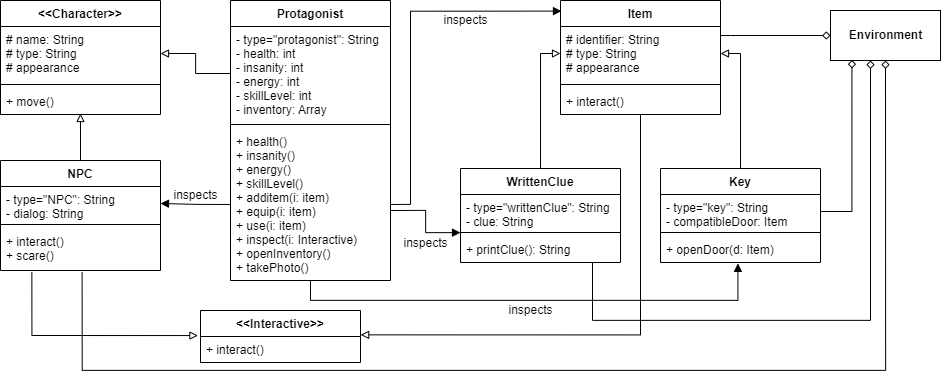

The diagram above was exported from draw.io. Its source (the exported page's mxGraphModel, read from the mxfile embedded in the PNG):
<mxGraphModel dx="2726" dy="1377" grid="1" gridSize="10" guides="1" tooltips="1" connect="1" arrows="1" fold="1" page="1" pageScale="1" pageWidth="1100" pageHeight="850" background="none" math="0" shadow="0">
  <root>
    <mxCell id="0" />
    <mxCell id="1" parent="0" />
    <mxCell id="BMWKwOATitinXjZ6nHOP-1" value="&lt;&lt;Character&gt;&gt;" style="swimlane;fontStyle=1;align=center;verticalAlign=top;childLayout=stackLayout;horizontal=1;startSize=26;horizontalStack=0;resizeParent=1;resizeParentMax=0;resizeLast=0;collapsible=1;marginBottom=0;" vertex="1" parent="1">
      <mxGeometry x="20" y="20" width="160" height="114" as="geometry" />
    </mxCell>
    <mxCell id="BMWKwOATitinXjZ6nHOP-2" value="# name: String&#10;# type: String&#10;# appearance" style="text;strokeColor=none;fillColor=none;align=left;verticalAlign=top;spacingLeft=4;spacingRight=4;overflow=hidden;rotatable=0;points=[[0,0.5],[1,0.5]];portConstraint=eastwest;" vertex="1" parent="BMWKwOATitinXjZ6nHOP-1">
      <mxGeometry y="26" width="160" height="54" as="geometry" />
    </mxCell>
    <mxCell id="BMWKwOATitinXjZ6nHOP-3" value="" style="line;strokeWidth=1;fillColor=none;align=left;verticalAlign=middle;spacingTop=-1;spacingLeft=3;spacingRight=3;rotatable=0;labelPosition=right;points=[];portConstraint=eastwest;strokeColor=inherit;" vertex="1" parent="BMWKwOATitinXjZ6nHOP-1">
      <mxGeometry y="80" width="160" height="8" as="geometry" />
    </mxCell>
    <mxCell id="BMWKwOATitinXjZ6nHOP-4" value="+ move()" style="text;strokeColor=none;fillColor=none;align=left;verticalAlign=top;spacingLeft=4;spacingRight=4;overflow=hidden;rotatable=0;points=[[0,0.5],[1,0.5]];portConstraint=eastwest;" vertex="1" parent="BMWKwOATitinXjZ6nHOP-1">
      <mxGeometry y="88" width="160" height="26" as="geometry" />
    </mxCell>
    <mxCell id="BMWKwOATitinXjZ6nHOP-34" style="edgeStyle=orthogonalEdgeStyle;rounded=0;orthogonalLoop=1;jettySize=auto;html=1;exitX=0.5;exitY=0;exitDx=0;exitDy=0;entryX=0.5;entryY=0.962;entryDx=0;entryDy=0;entryPerimeter=0;endArrow=block;endFill=0;" edge="1" parent="1" source="BMWKwOATitinXjZ6nHOP-5" target="BMWKwOATitinXjZ6nHOP-4">
      <mxGeometry relative="1" as="geometry" />
    </mxCell>
    <mxCell id="BMWKwOATitinXjZ6nHOP-5" value="NPC" style="swimlane;fontStyle=1;align=center;verticalAlign=top;childLayout=stackLayout;horizontal=1;startSize=26;horizontalStack=0;resizeParent=1;resizeParentMax=0;resizeLast=0;collapsible=1;marginBottom=0;" vertex="1" parent="1">
      <mxGeometry x="20" y="180" width="160" height="110" as="geometry" />
    </mxCell>
    <mxCell id="BMWKwOATitinXjZ6nHOP-6" value="- type=&quot;NPC&quot;: String&#10;- dialog: String" style="text;strokeColor=none;fillColor=none;align=left;verticalAlign=top;spacingLeft=4;spacingRight=4;overflow=hidden;rotatable=0;points=[[0,0.5],[1,0.5]];portConstraint=eastwest;" vertex="1" parent="BMWKwOATitinXjZ6nHOP-5">
      <mxGeometry y="26" width="160" height="34" as="geometry" />
    </mxCell>
    <mxCell id="BMWKwOATitinXjZ6nHOP-7" value="" style="line;strokeWidth=1;fillColor=none;align=left;verticalAlign=middle;spacingTop=-1;spacingLeft=3;spacingRight=3;rotatable=0;labelPosition=right;points=[];portConstraint=eastwest;strokeColor=inherit;" vertex="1" parent="BMWKwOATitinXjZ6nHOP-5">
      <mxGeometry y="60" width="160" height="8" as="geometry" />
    </mxCell>
    <mxCell id="BMWKwOATitinXjZ6nHOP-8" value="+ interact()&#10;+ scare()" style="text;strokeColor=none;fillColor=none;align=left;verticalAlign=top;spacingLeft=4;spacingRight=4;overflow=hidden;rotatable=0;points=[[0,0.5],[1,0.5]];portConstraint=eastwest;" vertex="1" parent="BMWKwOATitinXjZ6nHOP-5">
      <mxGeometry y="68" width="160" height="42" as="geometry" />
    </mxCell>
    <mxCell id="BMWKwOATitinXjZ6nHOP-54" style="edgeStyle=orthogonalEdgeStyle;rounded=0;orthogonalLoop=1;jettySize=auto;html=1;exitX=1;exitY=0.75;exitDx=0;exitDy=0;endArrow=block;endFill=1;" edge="1" parent="1" source="BMWKwOATitinXjZ6nHOP-9" target="BMWKwOATitinXjZ6nHOP-28">
      <mxGeometry relative="1" as="geometry" />
    </mxCell>
    <mxCell id="BMWKwOATitinXjZ6nHOP-56" style="edgeStyle=orthogonalEdgeStyle;rounded=0;orthogonalLoop=1;jettySize=auto;html=1;entryX=0.484;entryY=1.033;entryDx=0;entryDy=0;entryPerimeter=0;endArrow=block;endFill=1;exitX=0.5;exitY=1;exitDx=0;exitDy=0;exitPerimeter=0;" edge="1" parent="1" source="BMWKwOATitinXjZ6nHOP-12" target="BMWKwOATitinXjZ6nHOP-33">
      <mxGeometry relative="1" as="geometry">
        <mxPoint x="330" y="30" as="sourcePoint" />
      </mxGeometry>
    </mxCell>
    <mxCell id="BMWKwOATitinXjZ6nHOP-9" value="Protagonist" style="swimlane;fontStyle=1;align=center;verticalAlign=top;childLayout=stackLayout;horizontal=1;startSize=26;horizontalStack=0;resizeParent=1;resizeParentMax=0;resizeLast=0;collapsible=1;marginBottom=0;" vertex="1" parent="1">
      <mxGeometry x="250" y="20" width="160" height="280" as="geometry" />
    </mxCell>
    <mxCell id="BMWKwOATitinXjZ6nHOP-10" value="- type=&quot;protagonist&quot;: String&#10;- health: int&#10;- insanity: int&#10;- energy: int&#10;- skillLevel: int&#10;- inventory: Array" style="text;strokeColor=none;fillColor=none;align=left;verticalAlign=top;spacingLeft=4;spacingRight=4;overflow=hidden;rotatable=0;points=[[0,0.5],[1,0.5]];portConstraint=eastwest;" vertex="1" parent="BMWKwOATitinXjZ6nHOP-9">
      <mxGeometry y="26" width="160" height="94" as="geometry" />
    </mxCell>
    <mxCell id="BMWKwOATitinXjZ6nHOP-11" value="" style="line;strokeWidth=1;fillColor=none;align=left;verticalAlign=middle;spacingTop=-1;spacingLeft=3;spacingRight=3;rotatable=0;labelPosition=right;points=[];portConstraint=eastwest;strokeColor=inherit;" vertex="1" parent="BMWKwOATitinXjZ6nHOP-9">
      <mxGeometry y="120" width="160" height="8" as="geometry" />
    </mxCell>
    <mxCell id="BMWKwOATitinXjZ6nHOP-12" value="+ health()&#10;+ insanity()&#10;+ energy()&#10;+ skillLevel()&#10;+ additem(i: item)&#10;+ equip(i: item)&#10;+ use(i: item)&#10;+ inspect(i: Interactive)&#10;+ openInventory()&#10;+ takePhoto()" style="text;strokeColor=none;fillColor=none;align=left;verticalAlign=top;spacingLeft=4;spacingRight=4;overflow=hidden;rotatable=0;points=[[0,0.5],[1,0.5]];portConstraint=eastwest;" vertex="1" parent="BMWKwOATitinXjZ6nHOP-9">
      <mxGeometry y="128" width="160" height="152" as="geometry" />
    </mxCell>
    <mxCell id="BMWKwOATitinXjZ6nHOP-18" value="&lt;&lt;Interactive&gt;&gt;" style="swimlane;fontStyle=1;align=center;verticalAlign=top;childLayout=stackLayout;horizontal=1;startSize=26;horizontalStack=0;resizeParent=1;resizeParentMax=0;resizeLast=0;collapsible=1;marginBottom=0;" vertex="1" parent="1">
      <mxGeometry x="220" y="330" width="160" height="52" as="geometry" />
    </mxCell>
    <mxCell id="BMWKwOATitinXjZ6nHOP-19" value="+ interact()" style="text;strokeColor=none;fillColor=none;align=left;verticalAlign=top;spacingLeft=4;spacingRight=4;overflow=hidden;rotatable=0;points=[[0,0.5],[1,0.5]];portConstraint=eastwest;" vertex="1" parent="BMWKwOATitinXjZ6nHOP-18">
      <mxGeometry y="26" width="160" height="26" as="geometry" />
    </mxCell>
    <mxCell id="BMWKwOATitinXjZ6nHOP-43" style="edgeStyle=orthogonalEdgeStyle;rounded=0;orthogonalLoop=1;jettySize=auto;html=1;exitX=0.5;exitY=1;exitDx=0;exitDy=0;entryX=1.001;entryY=-0.063;entryDx=0;entryDy=0;endArrow=block;endFill=0;entryPerimeter=0;" edge="1" parent="1" source="BMWKwOATitinXjZ6nHOP-22" target="BMWKwOATitinXjZ6nHOP-19">
      <mxGeometry relative="1" as="geometry" />
    </mxCell>
    <mxCell id="BMWKwOATitinXjZ6nHOP-59" style="edgeStyle=orthogonalEdgeStyle;rounded=0;orthogonalLoop=1;jettySize=auto;html=1;exitX=1;exitY=0.167;exitDx=0;exitDy=0;entryX=0;entryY=0.5;entryDx=0;entryDy=0;endArrow=diamond;endFill=0;exitPerimeter=0;" edge="1" parent="1" source="BMWKwOATitinXjZ6nHOP-23" target="BMWKwOATitinXjZ6nHOP-58">
      <mxGeometry relative="1" as="geometry">
        <Array as="points">
          <mxPoint x="750" y="55" />
          <mxPoint x="750" y="55" />
        </Array>
      </mxGeometry>
    </mxCell>
    <mxCell id="BMWKwOATitinXjZ6nHOP-22" value="Item" style="swimlane;fontStyle=1;align=center;verticalAlign=top;childLayout=stackLayout;horizontal=1;startSize=26;horizontalStack=0;resizeParent=1;resizeParentMax=0;resizeLast=0;collapsible=1;marginBottom=0;" vertex="1" parent="1">
      <mxGeometry x="580" y="20" width="160" height="114" as="geometry" />
    </mxCell>
    <mxCell id="BMWKwOATitinXjZ6nHOP-23" value="# identifier: String&#10;# type: String&#10;# appearance" style="text;strokeColor=none;fillColor=none;align=left;verticalAlign=top;spacingLeft=4;spacingRight=4;overflow=hidden;rotatable=0;points=[[0,0.5],[1,0.5]];portConstraint=eastwest;" vertex="1" parent="BMWKwOATitinXjZ6nHOP-22">
      <mxGeometry y="26" width="160" height="54" as="geometry" />
    </mxCell>
    <mxCell id="BMWKwOATitinXjZ6nHOP-24" value="" style="line;strokeWidth=1;fillColor=none;align=left;verticalAlign=middle;spacingTop=-1;spacingLeft=3;spacingRight=3;rotatable=0;labelPosition=right;points=[];portConstraint=eastwest;strokeColor=inherit;" vertex="1" parent="BMWKwOATitinXjZ6nHOP-22">
      <mxGeometry y="80" width="160" height="8" as="geometry" />
    </mxCell>
    <mxCell id="BMWKwOATitinXjZ6nHOP-25" value="+ interact()" style="text;strokeColor=none;fillColor=none;align=left;verticalAlign=top;spacingLeft=4;spacingRight=4;overflow=hidden;rotatable=0;points=[[0,0.5],[1,0.5]];portConstraint=eastwest;" vertex="1" parent="BMWKwOATitinXjZ6nHOP-22">
      <mxGeometry y="88" width="160" height="26" as="geometry" />
    </mxCell>
    <mxCell id="BMWKwOATitinXjZ6nHOP-37" style="edgeStyle=orthogonalEdgeStyle;rounded=0;orthogonalLoop=1;jettySize=auto;html=1;exitX=0.5;exitY=0;exitDx=0;exitDy=0;entryX=0;entryY=0.5;entryDx=0;entryDy=0;endArrow=block;endFill=0;" edge="1" parent="1" source="BMWKwOATitinXjZ6nHOP-26" target="BMWKwOATitinXjZ6nHOP-23">
      <mxGeometry relative="1" as="geometry" />
    </mxCell>
    <mxCell id="BMWKwOATitinXjZ6nHOP-26" value="WrittenClue" style="swimlane;fontStyle=1;align=center;verticalAlign=top;childLayout=stackLayout;horizontal=1;startSize=26;horizontalStack=0;resizeParent=1;resizeParentMax=0;resizeLast=0;collapsible=1;marginBottom=0;" vertex="1" parent="1">
      <mxGeometry x="480" y="188" width="160" height="94" as="geometry" />
    </mxCell>
    <mxCell id="BMWKwOATitinXjZ6nHOP-27" value="- type=&quot;writtenClue&quot;: String&#10;- clue: String" style="text;strokeColor=none;fillColor=none;align=left;verticalAlign=top;spacingLeft=4;spacingRight=4;overflow=hidden;rotatable=0;points=[[0,0.5],[1,0.5]];portConstraint=eastwest;" vertex="1" parent="BMWKwOATitinXjZ6nHOP-26">
      <mxGeometry y="26" width="160" height="34" as="geometry" />
    </mxCell>
    <mxCell id="BMWKwOATitinXjZ6nHOP-28" value="" style="line;strokeWidth=1;fillColor=none;align=left;verticalAlign=middle;spacingTop=-1;spacingLeft=3;spacingRight=3;rotatable=0;labelPosition=right;points=[];portConstraint=eastwest;strokeColor=inherit;" vertex="1" parent="BMWKwOATitinXjZ6nHOP-26">
      <mxGeometry y="60" width="160" height="8" as="geometry" />
    </mxCell>
    <mxCell id="BMWKwOATitinXjZ6nHOP-29" value="+ printClue(): String " style="text;strokeColor=none;fillColor=none;align=left;verticalAlign=top;spacingLeft=4;spacingRight=4;overflow=hidden;rotatable=0;points=[[0,0.5],[1,0.5]];portConstraint=eastwest;" vertex="1" parent="BMWKwOATitinXjZ6nHOP-26">
      <mxGeometry y="68" width="160" height="26" as="geometry" />
    </mxCell>
    <mxCell id="BMWKwOATitinXjZ6nHOP-38" style="edgeStyle=orthogonalEdgeStyle;rounded=0;orthogonalLoop=1;jettySize=auto;html=1;exitX=0.5;exitY=0;exitDx=0;exitDy=0;entryX=1;entryY=0.5;entryDx=0;entryDy=0;endArrow=block;endFill=0;" edge="1" parent="1" source="BMWKwOATitinXjZ6nHOP-30" target="BMWKwOATitinXjZ6nHOP-23">
      <mxGeometry relative="1" as="geometry" />
    </mxCell>
    <mxCell id="BMWKwOATitinXjZ6nHOP-30" value="Key" style="swimlane;fontStyle=1;align=center;verticalAlign=top;childLayout=stackLayout;horizontal=1;startSize=26;horizontalStack=0;resizeParent=1;resizeParentMax=0;resizeLast=0;collapsible=1;marginBottom=0;" vertex="1" parent="1">
      <mxGeometry x="680" y="188" width="160" height="94" as="geometry" />
    </mxCell>
    <mxCell id="BMWKwOATitinXjZ6nHOP-31" value="- type=&quot;key&quot;: String&#10;- compatibleDoor: Item" style="text;strokeColor=none;fillColor=none;align=left;verticalAlign=top;spacingLeft=4;spacingRight=4;overflow=hidden;rotatable=0;points=[[0,0.5],[1,0.5]];portConstraint=eastwest;" vertex="1" parent="BMWKwOATitinXjZ6nHOP-30">
      <mxGeometry y="26" width="160" height="34" as="geometry" />
    </mxCell>
    <mxCell id="BMWKwOATitinXjZ6nHOP-32" value="" style="line;strokeWidth=1;fillColor=none;align=left;verticalAlign=middle;spacingTop=-1;spacingLeft=3;spacingRight=3;rotatable=0;labelPosition=right;points=[];portConstraint=eastwest;strokeColor=inherit;" vertex="1" parent="BMWKwOATitinXjZ6nHOP-30">
      <mxGeometry y="60" width="160" height="8" as="geometry" />
    </mxCell>
    <mxCell id="BMWKwOATitinXjZ6nHOP-33" value="+ openDoor(d: Item)" style="text;strokeColor=none;fillColor=none;align=left;verticalAlign=top;spacingLeft=4;spacingRight=4;overflow=hidden;rotatable=0;points=[[0,0.5],[1,0.5]];portConstraint=eastwest;" vertex="1" parent="BMWKwOATitinXjZ6nHOP-30">
      <mxGeometry y="68" width="160" height="26" as="geometry" />
    </mxCell>
    <mxCell id="BMWKwOATitinXjZ6nHOP-36" style="edgeStyle=orthogonalEdgeStyle;rounded=0;orthogonalLoop=1;jettySize=auto;html=1;exitX=0;exitY=0.5;exitDx=0;exitDy=0;entryX=1;entryY=0.5;entryDx=0;entryDy=0;endArrow=block;endFill=0;" edge="1" parent="1" source="BMWKwOATitinXjZ6nHOP-10" target="BMWKwOATitinXjZ6nHOP-2">
      <mxGeometry relative="1" as="geometry" />
    </mxCell>
    <mxCell id="BMWKwOATitinXjZ6nHOP-39" style="edgeStyle=orthogonalEdgeStyle;rounded=0;orthogonalLoop=1;jettySize=auto;html=1;exitX=0.196;exitY=1.043;exitDx=0;exitDy=0;endArrow=block;endFill=0;exitPerimeter=0;entryX=-0.016;entryY=-0.036;entryDx=0;entryDy=0;entryPerimeter=0;" edge="1" parent="1" source="BMWKwOATitinXjZ6nHOP-8" target="BMWKwOATitinXjZ6nHOP-19">
      <mxGeometry relative="1" as="geometry">
        <mxPoint x="360" y="350" as="targetPoint" />
        <Array as="points">
          <mxPoint x="51" y="355" />
        </Array>
      </mxGeometry>
    </mxCell>
    <mxCell id="BMWKwOATitinXjZ6nHOP-50" style="edgeStyle=orthogonalEdgeStyle;rounded=0;orthogonalLoop=1;jettySize=auto;html=1;exitX=0;exitY=0.5;exitDx=0;exitDy=0;entryX=1;entryY=0.5;entryDx=0;entryDy=0;endArrow=block;endFill=1;" edge="1" parent="1" source="BMWKwOATitinXjZ6nHOP-12" target="BMWKwOATitinXjZ6nHOP-6">
      <mxGeometry relative="1" as="geometry" />
    </mxCell>
    <mxCell id="BMWKwOATitinXjZ6nHOP-51" value="inspects" style="text;html=1;align=center;verticalAlign=middle;resizable=0;points=[];autosize=1;strokeColor=none;fillColor=none;" vertex="1" parent="1">
      <mxGeometry x="180" y="200" width="70" height="30" as="geometry" />
    </mxCell>
    <mxCell id="BMWKwOATitinXjZ6nHOP-52" style="edgeStyle=orthogonalEdgeStyle;rounded=0;orthogonalLoop=1;jettySize=auto;html=1;exitX=1;exitY=0.5;exitDx=0;exitDy=0;entryX=0.006;entryY=0.093;entryDx=0;entryDy=0;entryPerimeter=0;endArrow=block;endFill=1;" edge="1" parent="1" source="BMWKwOATitinXjZ6nHOP-12" target="BMWKwOATitinXjZ6nHOP-22">
      <mxGeometry relative="1" as="geometry">
        <Array as="points">
          <mxPoint x="430" y="224" />
          <mxPoint x="430" y="31" />
        </Array>
      </mxGeometry>
    </mxCell>
    <mxCell id="BMWKwOATitinXjZ6nHOP-53" value="inspects" style="text;html=1;align=center;verticalAlign=middle;resizable=0;points=[];autosize=1;strokeColor=none;fillColor=none;" vertex="1" parent="1">
      <mxGeometry x="450" y="25" width="70" height="30" as="geometry" />
    </mxCell>
    <mxCell id="BMWKwOATitinXjZ6nHOP-55" value="inspects" style="text;html=1;align=center;verticalAlign=middle;resizable=0;points=[];autosize=1;strokeColor=none;fillColor=none;" vertex="1" parent="1">
      <mxGeometry x="410" y="248" width="70" height="30" as="geometry" />
    </mxCell>
    <mxCell id="BMWKwOATitinXjZ6nHOP-57" value="inspects" style="text;html=1;align=center;verticalAlign=middle;resizable=0;points=[];autosize=1;strokeColor=none;fillColor=none;" vertex="1" parent="1">
      <mxGeometry x="515" y="315" width="70" height="30" as="geometry" />
    </mxCell>
    <mxCell id="BMWKwOATitinXjZ6nHOP-58" value="&lt;b&gt;Environment&lt;/b&gt;" style="html=1;" vertex="1" parent="1">
      <mxGeometry x="850" y="30" width="110" height="50" as="geometry" />
    </mxCell>
    <mxCell id="BMWKwOATitinXjZ6nHOP-60" style="edgeStyle=orthogonalEdgeStyle;rounded=0;orthogonalLoop=1;jettySize=auto;html=1;exitX=1;exitY=0.5;exitDx=0;exitDy=0;entryX=0.195;entryY=0.99;entryDx=0;entryDy=0;endArrow=diamond;endFill=0;entryPerimeter=0;" edge="1" parent="1" source="BMWKwOATitinXjZ6nHOP-31" target="BMWKwOATitinXjZ6nHOP-58">
      <mxGeometry relative="1" as="geometry" />
    </mxCell>
    <mxCell id="BMWKwOATitinXjZ6nHOP-61" style="edgeStyle=orthogonalEdgeStyle;rounded=0;orthogonalLoop=1;jettySize=auto;html=1;exitX=0.825;exitY=1.019;exitDx=0;exitDy=0;endArrow=diamond;endFill=0;exitPerimeter=0;" edge="1" parent="1" source="BMWKwOATitinXjZ6nHOP-29">
      <mxGeometry relative="1" as="geometry">
        <mxPoint x="890" y="80" as="targetPoint" />
        <Array as="points">
          <mxPoint x="612" y="340" />
          <mxPoint x="890" y="340" />
        </Array>
      </mxGeometry>
    </mxCell>
    <mxCell id="BMWKwOATitinXjZ6nHOP-67" style="edgeStyle=orthogonalEdgeStyle;rounded=0;orthogonalLoop=1;jettySize=auto;html=1;exitX=0.51;exitY=1.048;exitDx=0;exitDy=0;entryX=0.5;entryY=1;entryDx=0;entryDy=0;endArrow=diamond;endFill=0;exitPerimeter=0;" edge="1" parent="1" source="BMWKwOATitinXjZ6nHOP-8" target="BMWKwOATitinXjZ6nHOP-58">
      <mxGeometry relative="1" as="geometry">
        <Array as="points">
          <mxPoint x="102" y="390" />
          <mxPoint x="905" y="390" />
        </Array>
      </mxGeometry>
    </mxCell>
  </root>
</mxGraphModel>